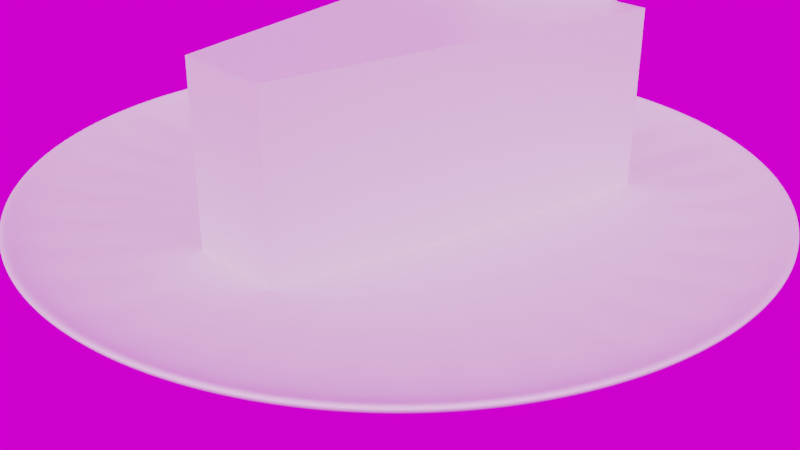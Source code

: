 # Source: thefoodthingy.blend  (saved by Blender 2.90.8; exported with 4.5.12 LTS)
import bpy
from mathutils import Matrix  # noqa: F401  (used for matrix-valued properties, if any)

bpy.ops.wm.read_factory_settings(use_empty=True)
scene = bpy.context.scene
scene.name = 'Scene'

# ---- collections
col_collection = bpy.data.collections.new('Collection'); scene.collection.children.link(col_collection)

# ---- images (referenced by path relative to the original .blend; pixels are not part of the script)
import os
ASSET_DIR = os.environ.get("B2B_ASSET_DIR", "")  # directory of the original .blend (textures are referenced by path, not embedded)
HERE = os.path.dirname(os.path.abspath(__file__))  # packed textures are extracted next to this script under _unpacked/

def load_image(name, relpath, width, height, colorspace="sRGB"):
    """Load a texture the original file referenced (path relative to the .blend, or extracted next to this script)."""
    p = next((c for c in (os.path.join(HERE, relpath), os.path.join(ASSET_DIR, relpath)) if relpath and os.path.exists(c)), "")
    if p:
        img = bpy.data.images.load(p, check_existing=True)
        img.name = name
    else:  # same state as the original file: an image datablock whose file is absent (Cycles renders it pink)
        img = bpy.data.images.new(name, width, height)
        img.source = "FILE"
        img.filepath = "//" + (relpath or name)
    img.colorspace_settings.name = colorspace
    return img
img_newport_loft_env_hdr = load_image('Newport_Loft_Env.hdr', 'Newport_Loft_Env.hdr', 1024, 1024, 'Linear Rec.709')

# ---- materials (node trees are filled in below, after node groups)
mat_material = bpy.data.materials.new('Material')
mat_material.alpha_threshold = 0.0
mat_material.line_color = (0.0, 0.0, 0.0, 1.0)

# ---- material node trees
mat_material.use_nodes = True; mat_material.node_tree.nodes.clear()
_N = mat_material.node_tree.nodes; _L = mat_material.node_tree.links
n0 = _N.new('ShaderNodeOutputMaterial'); n0.name = 'Material Output'; n0.location = (300, 300)
n1 = _N.new('ShaderNodeBsdfPrincipled'); n1.name = 'Principled BSDF'; n1.location = (10, 300)
n1.distribution = 'GGX'
n1.subsurface_method = 'BURLEY'
n1.inputs[2].default_value = 0.4
n1.inputs[3].default_value = 1.45
n1.inputs[27].default_value = (0.0, 0.0, 0.0, 1.0)
n1.inputs[28].default_value = 1.0
_L.new(n1.outputs[0], n0.inputs[0])
n0.is_active_output = True

# ---- world
world_world = bpy.data.worlds.new('World'); scene.world = world_world
world_world.use_nodes = True; world_world.node_tree.nodes.clear()
_N = world_world.node_tree.nodes; _L = world_world.node_tree.links
n0 = _N.new('ShaderNodeOutputWorld'); n0.name = 'World Output'; n0.location = (300, 300)
n1 = _N.new('ShaderNodeBackground'); n1.name = 'Background'; n1.location = (10, 300)
n2 = _N.new('ShaderNodeTexEnvironment'); n2.name = 'Environment Texture'; n2.location = (-280, 280)
n2.image = img_newport_loft_env_hdr
_L.new(n1.outputs[0], n0.inputs[0])
_L.new(n2.outputs[0], n1.inputs[0])
n0.is_active_output = True
world_world.color = (0.05088, 0.05088, 0.05088)
world_world.use_sun_shadow = False
world_world.sun_shadow_jitter_overblur = 0.0

# ---- cameras
cam_camera = bpy.data.cameras.new('Camera')
cam_camera.clip_end = 100.0
cam_camera.ortho_scale = 7.314

# ---- meshes
me_cube = bpy.data.meshes.new('Cube')
me_cube.from_pydata([(1.0, 1.0, 1.0), (1.0, 1.0, -1.0), (0.3839, -1.0, 0.9916), (0.3839, -1.0, -0.9629), (-1.0, 1.0, 1.0), (-1.0, 1.0, -1.0), (-0.3839, -1.0, 0.9916), (-0.3839, -1.0, -0.9629)], [], [(0, 4, 6, 2), (3, 2, 6, 7), (7, 6, 4, 5), (5, 1, 3, 7), (1, 0, 2, 3), (5, 4, 0, 1)])
_uv = me_cube.uv_layers.new(name='UVMap')
_uv.uv.foreach_set('vector', [0.625, 0.5, 0.875, 0.5, 0.875, 0.75, 0.625, 0.75, 0.375, 0.75, 0.625, 0.75, 0.625, 1.0, 0.375, 1.0, 0.375, 0.0, 0.625, 0.0, 0.625, 0.25, 0.375, 0.25, 0.125, 0.5, 0.375, 0.5, 0.375, 0.75, 0.125, 0.75, 0.375, 0.5, 0.625, 0.5, 0.625, 0.75, 0.375, 0.75, 0.375, 0.25, 0.625, 0.25, 0.625, 0.5, 0.375, 0.5])
me_cube.materials.append(mat_material)
me_cube.use_remesh_preserve_volume = False
me_cube.use_remesh_preserve_attributes = False
me_cube.use_mirror_vertex_groups = False
me_cube.update()
me_cylinder = bpy.data.meshes.new('Cylinder')
me_cylinder.from_pydata([(-1.384e-07, 0.6374, -1.0), (-4.875e-08, 0.8723, 1.0), (0.1244, 0.6252, -1.0), (0.1702, 0.8556, 1.0), (0.2439, 0.5889, -1.0), (0.3338, 0.8059, 1.0), (0.3541, 0.53, -1.0), (0.4846, 0.7253, 1.0), (0.4507, 0.4507, -1.0), (0.6168, 0.6168, 1.0), (0.53, 0.3541, -1.0), (0.7253, 0.4846, 1.0), (0.5889, 0.2439, -1.0), (0.8059, 0.3338, 1.0), (0.6252, 0.1244, -1.0), (0.8556, 0.1702, 1.0), (0.6374, 1.985e-08, -1.0), (0.8723, 5.59e-08, 1.0), (0.6252, -0.1244, -1.0), (0.8556, -0.1702, 1.0), (0.5889, -0.2439, -1.0), (0.8059, -0.3338, 1.0), (0.53, -0.3541, -1.0), (0.7253, -0.4846, 1.0), (0.4507, -0.4507, -1.0), (0.6168, -0.6168, 1.0), (0.3541, -0.53, -1.0), (0.4846, -0.7253, 1.0), (0.2439, -0.5889, -1.0), (0.3338, -0.8059, 1.0), (0.1244, -0.6252, -1.0), (0.1702, -0.8556, 1.0), (-2.145e-07, -0.6374, -1.0), (-2.867e-07, -0.8723, 1.0), (-0.1244, -0.6252, -1.0), (-0.1702, -0.8556, 1.0), (-0.2439, -0.5889, -1.0), (-0.3338, -0.8059, 1.0), (-0.3541, -0.53, -1.0), (-0.4846, -0.7253, 1.0), (-0.4507, -0.4507, -1.0), (-0.6168, -0.6168, 1.0), (-0.53, -0.3541, -1.0), (-0.7253, -0.4846, 1.0), (-0.5889, -0.2439, -1.0), (-0.8059, -0.3338, 1.0), (-0.6252, -0.1244, -1.0), (-0.8556, -0.1702, 1.0), (-0.6374, 6.344e-07, -1.0), (-0.8723, 8.49e-07, 1.0), (-0.6252, 0.1244, -1.0), (-0.8556, 0.1702, 1.0), (-0.5889, 0.2439, -1.0), (-0.8059, 0.3338, 1.0), (-0.53, 0.3541, -1.0), (-0.7253, 0.4846, 1.0), (-0.4507, 0.4507, -1.0), (-0.6168, 0.6168, 1.0), (-0.3541, 0.53, -1.0), (-0.4846, 0.7253, 1.0), (-0.2439, 0.5889, -1.0), (-0.3338, 0.8059, 1.0), (-0.1244, 0.6252, -1.0), (-0.1702, 0.8556, 1.0), (0.1951, 0.9808, 4.012), (0.0, 1.0, 4.012), (0.3827, 0.9239, 4.012), (0.5556, 0.8315, 4.012), (0.7071, 0.7071, 4.012), (0.8315, 0.5556, 4.012), (0.9239, 0.3827, 4.012), (0.9808, 0.1951, 4.012), (1.0, 7.55e-08, 4.012), (0.9808, -0.1951, 4.012), (0.9239, -0.3827, 4.012), (0.8315, -0.5556, 4.012), (0.7071, -0.7071, 4.012), (0.5556, -0.8315, 4.012), (0.3827, -0.9239, 4.012), (0.1951, -0.9808, 4.012), (-3.258e-07, -1.0, 4.012), (-0.1951, -0.9808, 4.012), (-0.3827, -0.9239, 4.012), (-0.5556, -0.8315, 4.012), (-0.7071, -0.7071, 4.012), (-0.8315, -0.5556, 4.012), (-0.9239, -0.3827, 4.012), (-0.9808, -0.1951, 4.012), (-1.0, 9.656e-07, 4.012), (-0.9808, 0.1951, 4.012), (-0.9239, 0.3827, 4.012), (-0.8315, 0.5556, 4.012), (-0.7071, 0.7071, 4.012), (-0.5556, 0.8315, 4.012), (-0.3827, 0.9239, 4.012), (-0.1951, 0.9808, 4.012), (0.0, 1.0, 2.012), (0.1951, 0.9808, 2.012), (0.3827, 0.9239, 2.012), (0.5556, 0.8315, 2.012), (0.7071, 0.7071, 2.012), (0.8315, 0.5556, 2.012), (0.9239, 0.3827, 2.012), (0.9808, 0.1951, 2.012), (1.0, 7.55e-08, 2.012), (0.9808, -0.1951, 2.012), (0.9239, -0.3827, 2.012), (0.8315, -0.5556, 2.012), (0.7071, -0.7071, 2.012), (0.5556, -0.8315, 2.012), (0.3827, -0.9239, 2.012), (0.1951, -0.9808, 2.012), (-3.258e-07, -1.0, 2.012), (-0.1951, -0.9808, 2.012), (-0.3827, -0.9239, 2.012), (-0.5556, -0.8315, 2.012), (-0.7071, -0.7071, 2.012), (-0.8315, -0.5556, 2.012), (-0.9239, -0.3827, 2.012), (-0.9808, -0.1951, 2.012), (-1.0, 9.656e-07, 2.012), (-0.9808, 0.1951, 2.012), (-0.9239, 0.3827, 2.012), (-0.8315, 0.5556, 2.012), (-0.7071, 0.7071, 2.012), (-0.5556, 0.8315, 2.012), (-0.3827, 0.9239, 2.012), (-0.1951, 0.9808, 2.012), (-1.386e-07, 0.6374, -2.188), (0.1244, 0.6252, -2.188), (0.2439, 0.5889, -2.188), (0.3541, 0.53, -2.188), (0.4507, 0.4507, -2.188), (0.53, 0.3541, -2.188), (0.5889, 0.2439, -2.188), (0.6252, 0.1244, -2.188), (0.6374, 1.985e-08, -2.188), (0.6252, -0.1244, -2.188), (0.5889, -0.2439, -2.188), (0.53, -0.3541, -2.188), (0.4507, -0.4507, -2.188), (0.3541, -0.53, -2.188), (0.2439, -0.5889, -2.188), (0.1244, -0.6252, -2.188), (-2.147e-07, -0.6374, -2.188), (-0.1244, -0.6252, -2.188), (-0.2439, -0.5889, -2.188), (-0.3541, -0.53, -2.188), (-0.4507, -0.4507, -2.188), (-0.53, -0.3541, -2.188), (-0.5889, -0.2439, -2.188), (-0.6252, -0.1244, -2.188), (-0.6374, 6.344e-07, -2.188), (-0.6252, 0.1244, -2.188), (-0.5889, 0.2439, -2.188), (-0.53, 0.3541, -2.188), (-0.4507, 0.4507, -2.188), (-0.3541, 0.53, -2.188), (-0.2439, 0.5889, -2.188), (-0.1244, 0.6252, -2.188)], [], [(96, 65, 64, 97), (97, 64, 66, 98), (98, 66, 67, 99), (99, 67, 68, 100), (100, 68, 69, 101), (101, 69, 70, 102), (102, 70, 71, 103), (103, 71, 72, 104), (104, 72, 73, 105), (105, 73, 74, 106), (106, 74, 75, 107), (107, 75, 76, 108), (108, 76, 77, 109), (109, 77, 78, 110), (110, 78, 79, 111), (111, 79, 80, 112), (112, 80, 81, 113), (113, 81, 82, 114), (114, 82, 83, 115), (115, 83, 84, 116), (116, 84, 85, 117), (117, 85, 86, 118), (118, 86, 87, 119), (119, 87, 88, 120), (120, 88, 89, 121), (121, 89, 90, 122), (122, 90, 91, 123), (123, 91, 92, 124), (124, 92, 93, 125), (125, 93, 94, 126), (3, 1, 63, 61, 59, 57, 55, 53, 51, 49, 47, 45, 43, 41, 39, 37, 35, 33, 31, 29, 27, 25, 23, 21, 19, 17, 15, 13, 11, 9, 7, 5), (126, 94, 95, 127), (127, 95, 65, 96), (44, 46, 151, 150), (1, 3, 64, 65), (3, 5, 66, 64), (5, 7, 67, 66), (7, 9, 68, 67), (9, 11, 69, 68), (11, 13, 70, 69), (13, 15, 71, 70), (15, 17, 72, 71), (17, 19, 73, 72), (19, 21, 74, 73), (21, 23, 75, 74), (23, 25, 76, 75), (25, 27, 77, 76), (27, 29, 78, 77), (29, 31, 79, 78), (31, 33, 80, 79), (33, 35, 81, 80), (35, 37, 82, 81), (37, 39, 83, 82), (39, 41, 84, 83), (41, 43, 85, 84), (43, 45, 86, 85), (45, 47, 87, 86), (47, 49, 88, 87), (49, 51, 89, 88), (51, 53, 90, 89), (53, 55, 91, 90), (55, 57, 92, 91), (57, 59, 93, 92), (59, 61, 94, 93), (61, 63, 95, 94), (63, 1, 65, 95), (2, 0, 96, 97), (4, 2, 97, 98), (6, 4, 98, 99), (8, 6, 99, 100), (10, 8, 100, 101), (12, 10, 101, 102), (14, 12, 102, 103), (16, 14, 103, 104), (18, 16, 104, 105), (20, 18, 105, 106), (22, 20, 106, 107), (24, 22, 107, 108), (26, 24, 108, 109), (28, 26, 109, 110), (30, 28, 110, 111), (32, 30, 111, 112), (34, 32, 112, 113), (36, 34, 113, 114), (38, 36, 114, 115), (40, 38, 115, 116), (42, 40, 116, 117), (44, 42, 117, 118), (46, 44, 118, 119), (48, 46, 119, 120), (50, 48, 120, 121), (52, 50, 121, 122), (54, 52, 122, 123), (56, 54, 123, 124), (58, 56, 124, 125), (60, 58, 125, 126), (62, 60, 126, 127), (0, 62, 127, 96), (128, 129, 130, 131, 132, 133, 134, 135, 136, 137, 138, 139, 140, 141, 142, 143, 144, 145, 146, 147, 148, 149, 150, 151, 152, 153, 154, 155, 156, 157, 158, 159), (18, 20, 138, 137), (46, 48, 152, 151), (20, 22, 139, 138), (48, 50, 153, 152), (22, 24, 140, 139), (50, 52, 154, 153), (24, 26, 141, 140), (52, 54, 155, 154), (26, 28, 142, 141), (0, 2, 129, 128), (54, 56, 156, 155), (28, 30, 143, 142), (2, 4, 130, 129), (56, 58, 157, 156), (30, 32, 144, 143), (4, 6, 131, 130), (58, 60, 158, 157), (32, 34, 145, 144), (6, 8, 132, 131), (60, 62, 159, 158), (34, 36, 146, 145), (8, 10, 133, 132), (62, 0, 128, 159), (36, 38, 147, 146), (10, 12, 134, 133), (38, 40, 148, 147), (12, 14, 135, 134), (40, 42, 149, 148), (14, 16, 136, 135), (42, 44, 150, 149), (16, 18, 137, 136)])
_uv = me_cylinder.uv_layers.new(name='UVMap')
_uv.uv.foreach_set('vector', [1.0, 0.5, 1.0, 1.0, 0.9688, 1.0, 0.9688, 0.5, 0.9688, 0.5, 0.9688, 1.0, 0.9375, 1.0, 0.9375, 0.5, 0.9375, 0.5, 0.9375, 1.0, 0.9062, 1.0, 0.9062, 0.5, 0.9062, 0.5, 0.9062, 1.0, 0.875, 1.0, 0.875, 0.5, 0.875, 0.5, 0.875, 1.0, 0.8438, 1.0, 0.8438, 0.5, 0.8438, 0.5, 0.8438, 1.0, 0.8125, 1.0, 0.8125, 0.5, 0.8125, 0.5, 0.8125, 1.0, 0.7812, 1.0, 0.7812, 0.5, 0.7812, 0.5, 0.7812, 1.0, 0.75, 1.0, 0.75, 0.5, 0.75, 0.5, 0.75, 1.0, 0.7188, 1.0, 0.7188, 0.5, 0.7188, 0.5, 0.7188, 1.0, 0.6875, 1.0, 0.6875, 0.5, 0.6875, 0.5, 0.6875, 1.0, 0.6562, 1.0, 0.6562, 0.5, 0.6562, 0.5, 0.6562, 1.0, 0.625, 1.0, 0.625, 0.5, 0.625, 0.5, 0.625, 1.0, 0.5938, 1.0, 0.5938, 0.5, 0.5938, 0.5, 0.5938, 1.0, 0.5625, 1.0, 0.5625, 0.5, 0.5625, 0.5, 0.5625, 1.0, 0.5312, 1.0, 0.5312, 0.5, 0.5312, 0.5, 0.5312, 1.0, 0.5, 1.0, 0.5, 0.5, 0.5, 0.5, 0.5, 1.0, 0.4688, 1.0, 0.4688, 0.5, 0.4688, 0.5, 0.4688, 1.0, 0.4375, 1.0, 0.4375, 0.5, 0.4375, 0.5, 0.4375, 1.0, 0.4062, 1.0, 0.4062, 0.5, 0.4062, 0.5, 0.4062, 1.0, 0.375, 1.0, 0.375, 0.5, 0.375, 0.5, 0.375, 1.0, 0.3438, 1.0, 0.3438, 0.5, 0.3438, 0.5, 0.3438, 1.0, 0.3125, 1.0, 0.3125, 0.5, 0.3125, 0.5, 0.3125, 1.0, 0.2812, 1.0, 0.2812, 0.5, 0.2812, 0.5, 0.2812, 1.0, 0.25, 1.0, 0.25, 0.5, 0.25, 0.5, 0.25, 1.0, 0.2188, 1.0, 0.2188, 0.5, 0.2188, 0.5, 0.2188, 1.0, 0.1875, 1.0, 0.1875, 0.5, 0.1875, 0.5, 0.1875, 1.0, 0.1562, 1.0, 0.1562, 0.5, 0.1562, 0.5, 0.1562, 1.0, 0.125, 1.0, 0.125, 0.5, 0.125, 0.5, 0.125, 1.0, 0.09375, 1.0, 0.09375, 0.5, 0.09375, 0.5, 0.09375, 1.0, 0.0625, 1.0, 0.0625, 0.5, 0.2908, 0.4553, 0.25, 0.4594, 0.2092, 0.4553, 0.1699, 0.4434, 0.1337, 0.4241, 0.102, 0.398, 0.07593, 0.3663, 0.05658, 0.3301, 0.04467, 0.2908, 0.04064, 0.25, 0.04467, 0.2092, 0.05658, 0.1699, 0.07593, 0.1337, 0.102, 0.102, 0.1337, 0.07593, 0.1699, 0.05658, 0.2092, 0.04467, 0.25, 0.04064, 0.2908, 0.04467, 0.3301, 0.05658, 0.3663, 0.07593, 0.398, 0.102, 0.4241, 0.1337, 0.4434, 0.1699, 0.4553, 0.2092, 0.4594, 0.25, 0.4553, 0.2908, 0.4434, 0.3301, 0.4241, 0.3663, 0.398, 0.398, 0.3663, 0.4241, 0.3301, 0.4434, 0.0625, 0.5, 0.0625, 1.0, 0.03125, 1.0, 0.03125, 0.5, 0.03125, 0.5, 0.03125, 1.0, 0.0, 1.0, 0.0, 0.5, 0.6087, 0.1915, 0.6, 0.2202, 0.6, 0.2202, 0.6087, 0.1915, 0.25, 0.4594, 0.2908, 0.4553, 0.2968, 0.4854, 0.25, 0.49, 0.2908, 0.4553, 0.3301, 0.4434, 0.3418, 0.4717, 0.2968, 0.4854, 0.3301, 0.4434, 0.3663, 0.4241, 0.3833, 0.4496, 0.3418, 0.4717, 0.3663, 0.4241, 0.398, 0.398, 0.4197, 0.4197, 0.3833, 0.4496, 0.398, 0.398, 0.4241, 0.3663, 0.4496, 0.3833, 0.4197, 0.4197, 0.4241, 0.3663, 0.4434, 0.3301, 0.4717, 0.3418, 0.4496, 0.3833, 0.4434, 0.3301, 0.4553, 0.2908, 0.4854, 0.2968, 0.4717, 0.3418, 0.4553, 0.2908, 0.4594, 0.25, 0.49, 0.25, 0.4854, 0.2968, 0.4594, 0.25, 0.4553, 0.2092, 0.4854, 0.2032, 0.49, 0.25, 0.4553, 0.2092, 0.4434, 0.1699, 0.4717, 0.1582, 0.4854, 0.2032, 0.4434, 0.1699, 0.4241, 0.1337, 0.4496, 0.1167, 0.4717, 0.1582, 0.4241, 0.1337, 0.398, 0.102, 0.4197, 0.08029, 0.4496, 0.1167, 0.398, 0.102, 0.3663, 0.07593, 0.3833, 0.05045, 0.4197, 0.08029, 0.3663, 0.07593, 0.3301, 0.05658, 0.3418, 0.02827, 0.3833, 0.05045, 0.3301, 0.05658, 0.2908, 0.04467, 0.2968, 0.01461, 0.3418, 0.02827, 0.2908, 0.04467, 0.25, 0.04064, 0.25, 0.01, 0.2968, 0.01461, 0.25, 0.04064, 0.2092, 0.04467, 0.2032, 0.01461, 0.25, 0.01, 0.2092, 0.04467, 0.1699, 0.05658, 0.1582, 0.02827, 0.2032, 0.01461, 0.1699, 0.05658, 0.1337, 0.07593, 0.1167, 0.05045, 0.1582, 0.02827, 0.1337, 0.07593, 0.102, 0.102, 0.08029, 0.08029, 0.1167, 0.05045, 0.102, 0.102, 0.07593, 0.1337, 0.05045, 0.1167, 0.08029, 0.08029, 0.07593, 0.1337, 0.05658, 0.1699, 0.02827, 0.1582, 0.05045, 0.1167, 0.05658, 0.1699, 0.04467, 0.2092, 0.01461, 0.2032, 0.02827, 0.1582, 0.04467, 0.2092, 0.04064, 0.25, 0.01, 0.25, 0.01461, 0.2032, 0.04064, 0.25, 0.04467, 0.2908, 0.01461, 0.2968, 0.01, 0.25, 0.04467, 0.2908, 0.05658, 0.3301, 0.02827, 0.3418, 0.01461, 0.2968, 0.05658, 0.3301, 0.07593, 0.3663, 0.05045, 0.3833, 0.02827, 0.3418, 0.07593, 0.3663, 0.102, 0.398, 0.08029, 0.4197, 0.05045, 0.3833, 0.102, 0.398, 0.1337, 0.4241, 0.1167, 0.4496, 0.08029, 0.4197, 0.1337, 0.4241, 0.1699, 0.4434, 0.1582, 0.4717, 0.1167, 0.4496, 0.1699, 0.4434, 0.2092, 0.4553, 0.2032, 0.4854, 0.1582, 0.4717, 0.2092, 0.4553, 0.25, 0.4594, 0.25, 0.49, 0.2032, 0.4854, 0.7798, 0.4, 0.75, 0.403, 0.75, 0.49, 0.7968, 0.4854, 0.8085, 0.3913, 0.7798, 0.4, 0.7968, 0.4854, 0.8418, 0.4717, 0.835, 0.3772, 0.8085, 0.3913, 0.8418, 0.4717, 0.8833, 0.4496, 0.8582, 0.3582, 0.835, 0.3772, 0.8833, 0.4496, 0.9197, 0.4197, 0.8772, 0.335, 0.8582, 0.3582, 0.9197, 0.4197, 0.9496, 0.3833, 0.8913, 0.3085, 0.8772, 0.335, 0.9496, 0.3833, 0.9717, 0.3418, 0.9, 0.2798, 0.8913, 0.3085, 0.9717, 0.3418, 0.9854, 0.2968, 0.903, 0.25, 0.9, 0.2798, 0.9854, 0.2968, 0.99, 0.25, 0.9, 0.2202, 0.903, 0.25, 0.99, 0.25, 0.9854, 0.2032, 0.8913, 0.1915, 0.9, 0.2202, 0.9854, 0.2032, 0.9717, 0.1582, 0.8772, 0.165, 0.8913, 0.1915, 0.9717, 0.1582, 0.9496, 0.1167, 0.8582, 0.1418, 0.8772, 0.165, 0.9496, 0.1167, 0.9197, 0.08029, 0.835, 0.1228, 0.8582, 0.1418, 0.9197, 0.08029, 0.8833, 0.05045, 0.8085, 0.1087, 0.835, 0.1228, 0.8833, 0.05045, 0.8418, 0.02827, 0.7798, 0.09996, 0.8085, 0.1087, 0.8418, 0.02827, 0.7968, 0.01461, 0.75, 0.09702, 0.7798, 0.09996, 0.7968, 0.01461, 0.75, 0.01, 0.7202, 0.09996, 0.75, 0.09702, 0.75, 0.01, 0.7032, 0.01461, 0.6915, 0.1087, 0.7202, 0.09996, 0.7032, 0.01461, 0.6582, 0.02827, 0.665, 0.1228, 0.6915, 0.1087, 0.6582, 0.02827, 0.6167, 0.05045, 0.6418, 0.1418, 0.665, 0.1228, 0.6167, 0.05045, 0.5803, 0.08029, 0.6228, 0.165, 0.6418, 0.1418, 0.5803, 0.08029, 0.5504, 0.1167, 0.6087, 0.1915, 0.6228, 0.165, 0.5504, 0.1167, 0.5283, 0.1582, 0.6, 0.2202, 0.6087, 0.1915, 0.5283, 0.1582, 0.5146, 0.2032, 0.597, 0.25, 0.6, 0.2202, 0.5146, 0.2032, 0.51, 0.25, 0.6, 0.2798, 0.597, 0.25, 0.51, 0.25, 0.5146, 0.2968, 0.6087, 0.3085, 0.6, 0.2798, 0.5146, 0.2968, 0.5283, 0.3418, 0.6228, 0.335, 0.6087, 0.3085, 0.5283, 0.3418, 0.5504, 0.3833, 0.6418, 0.3582, 0.6228, 0.335, 0.5504, 0.3833, 0.5803, 0.4197, 0.665, 0.3772, 0.6418, 0.3582, 0.5803, 0.4197, 0.6167, 0.4496, 0.6915, 0.3913, 0.665, 0.3772, 0.6167, 0.4496, 0.6582, 0.4717, 0.7202, 0.4, 0.6915, 0.3913, 0.6582, 0.4717, 0.7032, 0.4854, 0.75, 0.403, 0.7202, 0.4, 0.7032, 0.4854, 0.75, 0.49, 0.75, 0.403, 0.7798, 0.4, 0.8085, 0.3913, 0.835, 0.3772, 0.8582, 0.3582, 0.8772, 0.335, 0.8913, 0.3085, 0.9, 0.2798, 0.903, 0.25, 0.9, 0.2202, 0.8913, 0.1915, 0.8772, 0.165, 0.8582, 0.1418, 0.835, 0.1228, 0.8085, 0.1087, 0.7798, 0.09996, 0.75, 0.09702, 0.7202, 0.09996, 0.6915, 0.1087, 0.665, 0.1228, 0.6418, 0.1418, 0.6228, 0.165, 0.6087, 0.1915, 0.6, 0.2202, 0.597, 0.25, 0.6, 0.2798, 0.6087, 0.3085, 0.6228, 0.335, 0.6418, 0.3582, 0.665, 0.3772, 0.6915, 0.3913, 0.7202, 0.4, 0.9, 0.2202, 0.8913, 0.1915, 0.8913, 0.1915, 0.9, 0.2202, 0.6, 0.2202, 0.597, 0.25, 0.597, 0.25, 0.6, 0.2202, 0.8913, 0.1915, 0.8772, 0.165, 0.8772, 0.165, 0.8913, 0.1915, 0.597, 0.25, 0.6, 0.2798, 0.6, 0.2798, 0.597, 0.25, 0.8772, 0.165, 0.8582, 0.1418, 0.8582, 0.1418, 0.8772, 0.165, 0.6, 0.2798, 0.6087, 0.3085, 0.6087, 0.3085, 0.6, 0.2798, 0.8582, 0.1418, 0.835, 0.1228, 0.835, 0.1228, 0.8582, 0.1418, 0.6087, 0.3085, 0.6228, 0.335, 0.6228, 0.335, 0.6087, 0.3085, 0.835, 0.1228, 0.8085, 0.1087, 0.8085, 0.1087, 0.835, 0.1228, 0.75, 0.403, 0.7798, 0.4, 0.7798, 0.4, 0.75, 0.403, 0.6228, 0.335, 0.6418, 0.3582, 0.6418, 0.3582, 0.6228, 0.335, 0.8085, 0.1087, 0.7798, 0.09996, 0.7798, 0.09996, 0.8085, 0.1087, 0.7798, 0.4, 0.8085, 0.3913, 0.8085, 0.3913, 0.7798, 0.4, 0.6418, 0.3582, 0.665, 0.3772, 0.665, 0.3772, 0.6418, 0.3582, 0.7798, 0.09996, 0.75, 0.09702, 0.75, 0.09702, 0.7798, 0.09996, 0.8085, 0.3913, 0.835, 0.3772, 0.835, 0.3772, 0.8085, 0.3913, 0.665, 0.3772, 0.6915, 0.3913, 0.6915, 0.3913, 0.665, 0.3772, 0.75, 0.09702, 0.7202, 0.09996, 0.7202, 0.09996, 0.75, 0.09702, 0.835, 0.3772, 0.8582, 0.3582, 0.8582, 0.3582, 0.835, 0.3772, 0.6915, 0.3913, 0.7202, 0.4, 0.7202, 0.4, 0.6915, 0.3913, 0.7202, 0.09996, 0.6915, 0.1087, 0.6915, 0.1087, 0.7202, 0.09996, 0.8582, 0.3582, 0.8772, 0.335, 0.8772, 0.335, 0.8582, 0.3582, 0.7202, 0.4, 0.75, 0.403, 0.75, 0.403, 0.7202, 0.4, 0.6915, 0.1087, 0.665, 0.1228, 0.665, 0.1228, 0.6915, 0.1087, 0.8772, 0.335, 0.8913, 0.3085, 0.8913, 0.3085, 0.8772, 0.335, 0.665, 0.1228, 0.6418, 0.1418, 0.6418, 0.1418, 0.665, 0.1228, 0.8913, 0.3085, 0.9, 0.2798, 0.9, 0.2798, 0.8913, 0.3085, 0.6418, 0.1418, 0.6228, 0.165, 0.6228, 0.165, 0.6418, 0.1418, 0.9, 0.2798, 0.903, 0.25, 0.903, 0.25, 0.9, 0.2798, 0.6228, 0.165, 0.6087, 0.1915, 0.6087, 0.1915, 0.6228, 0.165, 0.903, 0.25, 0.9, 0.2202, 0.9, 0.2202, 0.903, 0.25])
me_cylinder.use_remesh_fix_poles = True
me_cylinder.use_remesh_preserve_attributes = False
me_cylinder.use_mirror_vertex_groups = False
me_cylinder.update()
me_cube_001 = bpy.data.meshes.new('Cube.001')
me_cube_001.from_pydata([(-1.0, -1.0, -1.0), (-1.0, -1.0, 1.0), (-1.0, 1.0, -1.0), (-1.0, 1.0, 1.0), (1.0, -1.0, -1.0), (1.0, -1.0, 1.0), (1.0, 1.0, -1.0), (1.0, 1.0, 1.0), (-1.0, -1.0, -0.9149), (-1.0, -1.0, -0.8723), (-1.0, -1.0, -0.8298), (-1.0, -1.0, -0.7872), (-1.0, -1.0, -0.7447), (-1.0, -1.0, -0.7021), (-1.0, -1.0, -0.6596), (-1.0, -1.0, -0.617), (-1.0, -1.0, -0.5745), (-1.0, -1.0, -0.5319), (-1.0, -1.0, -0.4894), (-1.0, -1.0, -0.4468), (-1.0, -1.0, -0.4043), (-1.0, -1.0, -0.3617), (-1.0, -1.0, -0.3191), (-1.0, -1.0, -0.2766), (-1.0, -1.0, -0.234), (-1.0, -1.0, -0.1915), (-1.0, -1.0, -0.1489), (-1.0, -1.0, -0.1064), (-1.0, -1.0, -0.06383), (-1.0, -1.0, -0.02128), (-1.0, -1.0, 0.02128), (-1.0, -1.0, 0.06383), (-1.0, -1.0, 0.1064), (-1.0, -1.0, 0.1489), (-1.0, -1.0, 0.1915), (-1.0, -1.0, 0.234), (-1.0, -1.0, 0.2766), (-1.0, -1.0, 0.3191), (-1.0, -1.0, 0.3617), (-1.0, -1.0, 0.4043), (-1.0, -1.0, 0.4468), (-1.0, -1.0, 0.4894), (-1.0, -1.0, 0.5319), (-1.0, -1.0, 0.5745), (-1.0, -1.0, 0.617), (-1.0, -1.0, 0.6596), (-1.0, -1.0, 0.7021), (-1.0, -1.0, 0.7447), (-1.0, -1.0, 0.7872), (-1.0, -1.0, 0.8298), (-1.0, -1.0, 0.8723), (-1.0, -1.0, 0.9149), (-1.0, 1.452, 0.9641), (-1.0, -1.452, 0.9641), (-1.0, -1.452, 0.9934), (-1.0, 1.452, 0.9934), (-1.0, 1.0, 0.9149), (-1.0, 1.0, 0.8723), (-1.0, 1.0, 0.8298), (-1.0, 1.0, 0.7872), (-1.0, 1.0, 0.7447), (-1.0, 1.0, 0.7021), (-1.0, 1.0, 0.6596), (-1.0, 1.0, 0.617), (-1.0, 1.0, 0.5745), (-1.0, 1.0, 0.5319), (-1.0, 1.0, 0.4894), (-1.0, 1.0, 0.4468), (-1.0, 1.0, 0.4043), (-1.0, 1.0, 0.3617), (-1.0, 1.0, 0.3191), (-1.0, 1.0, 0.2766), (-1.0, 1.0, 0.234), (-1.0, 1.0, 0.1915), (-1.0, 1.0, 0.1489), (-1.0, 1.0, 0.1064), (-1.0, 1.0, 0.06383), (-1.0, 1.0, 0.02128), (-1.0, 1.0, -0.02128), (-1.0, 1.0, -0.06383), (-1.0, 1.0, -0.1064), (-1.0, 1.0, -0.1489), (-1.0, 1.0, -0.1915), (-1.0, 1.0, -0.234), (-1.0, 1.0, -0.2766), (-1.0, 1.0, -0.3191), (-1.0, 1.0, -0.3617), (-1.0, 1.0, -0.4043), (-1.0, 1.0, -0.4468), (-1.0, 1.0, -0.4894), (-1.0, 1.0, -0.5319), (-1.0, 1.0, -0.5745), (-1.0, 1.0, -0.617), (-1.0, 1.0, -0.6596), (-1.0, 1.0, -0.7021), (-1.0, 1.0, -0.7447), (-1.0, 1.0, -0.7872), (-1.0, 1.0, -0.8298), (-1.0, 1.0, -0.8723), (-1.0, 1.0, -0.9149), (1.0, -1.452, 0.9934), (1.0, 1.452, 0.9934), (1.0, 1.0, 0.9149), (1.0, 1.0, 0.8723), (1.0, 1.0, 0.8298), (1.0, 1.0, 0.7872), (1.0, 1.0, 0.7447), (1.0, 1.0, 0.7021), (1.0, 1.0, 0.6596), (1.0, 1.0, 0.617), (1.0, 1.0, 0.5745), (1.0, 1.0, 0.5319), (1.0, 1.0, 0.4894), (1.0, 1.0, 0.4468), (1.0, 1.0, 0.4043), (1.0, 1.0, 0.3617), (1.0, 1.0, 0.3191), (1.0, 1.0, 0.2766), (1.0, 1.0, 0.234), (1.0, 1.0, 0.1915), (1.0, 1.0, 0.1489), (1.0, 1.0, 0.1064), (1.0, 1.0, 0.06383), (1.0, 1.0, 0.02128), (1.0, 1.0, -0.02128), (1.0, 1.0, -0.06383), (1.0, 1.0, -0.1064), (1.0, 1.0, -0.1489), (1.0, 1.0, -0.1915), (1.0, 1.0, -0.234), (1.0, 1.0, -0.2766), (1.0, 1.0, -0.3191), (1.0, 1.0, -0.3617), (1.0, 1.0, -0.4043), (1.0, 1.0, -0.4468), (1.0, 1.0, -0.4894), (1.0, 1.0, -0.5319), (1.0, 1.0, -0.5745), (1.0, 1.0, -0.617), (1.0, 1.0, -0.6596), (1.0, 1.0, -0.7021), (1.0, 1.0, -0.7447), (1.0, 1.0, -0.7872), (1.0, 1.0, -0.8298), (1.0, 1.0, -0.8723), (1.0, 1.0, -0.9149), (1.0, -1.452, 0.9641), (1.0, 1.452, 0.9641), (1.0, -1.0, 0.9149), (1.0, -1.0, 0.8723), (1.0, -1.0, 0.8298), (1.0, -1.0, 0.7872), (1.0, -1.0, 0.7447), (1.0, -1.0, 0.7021), (1.0, -1.0, 0.6596), (1.0, -1.0, 0.617), (1.0, -1.0, 0.5745), (1.0, -1.0, 0.5319), (1.0, -1.0, 0.4894), (1.0, -1.0, 0.4468), (1.0, -1.0, 0.4043), (1.0, -1.0, 0.3617), (1.0, -1.0, 0.3191), (1.0, -1.0, 0.2766), (1.0, -1.0, 0.234), (1.0, -1.0, 0.1915), (1.0, -1.0, 0.1489), (1.0, -1.0, 0.1064), (1.0, -1.0, 0.06383), (1.0, -1.0, 0.02128), (1.0, -1.0, -0.02128), (1.0, -1.0, -0.06383), (1.0, -1.0, -0.1064), (1.0, -1.0, -0.1489), (1.0, -1.0, -0.1915), (1.0, -1.0, -0.234), (1.0, -1.0, -0.2766), (1.0, -1.0, -0.3191), (1.0, -1.0, -0.3617), (1.0, -1.0, -0.4043), (1.0, -1.0, -0.4468), (1.0, -1.0, -0.4894), (1.0, -1.0, -0.5319), (1.0, -1.0, -0.5745), (1.0, -1.0, -0.617), (1.0, -1.0, -0.6596), (1.0, -1.0, -0.7021), (1.0, -1.0, -0.7447), (1.0, -1.0, -0.7872), (1.0, -1.0, -0.8298), (1.0, -1.0, -0.8723), (1.0, -1.0, -0.9149)], [], [(53, 1, 3, 54), (54, 3, 7, 100), (100, 7, 5, 146), (146, 5, 1, 53), (2, 6, 4, 0), (7, 3, 1, 5), (4, 191, 8, 0), (191, 190, 9, 8), (190, 189, 10, 9), (189, 188, 11, 10), (188, 187, 12, 11), (187, 186, 13, 12), (186, 185, 14, 13), (185, 184, 15, 14), (184, 183, 16, 15), (183, 182, 17, 16), (182, 181, 18, 17), (181, 180, 19, 18), (180, 179, 20, 19), (179, 178, 21, 20), (178, 177, 22, 21), (177, 176, 23, 22), (176, 175, 24, 23), (175, 174, 25, 24), (174, 173, 26, 25), (173, 172, 27, 26), (172, 171, 28, 27), (171, 170, 29, 28), (170, 169, 30, 29), (169, 168, 31, 30), (168, 167, 32, 31), (167, 166, 33, 32), (166, 165, 34, 33), (165, 164, 35, 34), (164, 163, 36, 35), (163, 162, 37, 36), (162, 161, 38, 37), (161, 160, 39, 38), (160, 159, 40, 39), (159, 158, 41, 40), (158, 157, 42, 41), (157, 156, 43, 42), (156, 155, 44, 43), (155, 154, 45, 44), (154, 153, 46, 45), (153, 152, 47, 46), (152, 151, 48, 47), (151, 150, 49, 48), (150, 149, 50, 49), (149, 148, 51, 50), (148, 147, 52, 51), (147, 146, 53, 52), (6, 145, 191, 4), (145, 144, 190, 191), (144, 143, 189, 190), (143, 142, 188, 189), (142, 141, 187, 188), (141, 140, 186, 187), (140, 139, 185, 186), (139, 138, 184, 185), (138, 137, 183, 184), (137, 136, 182, 183), (136, 135, 181, 182), (135, 134, 180, 181), (134, 133, 179, 180), (133, 132, 178, 179), (132, 131, 177, 178), (131, 130, 176, 177), (130, 129, 175, 176), (129, 128, 174, 175), (128, 127, 173, 174), (127, 126, 172, 173), (126, 125, 171, 172), (125, 124, 170, 171), (124, 123, 169, 170), (123, 122, 168, 169), (122, 121, 167, 168), (121, 120, 166, 167), (120, 119, 165, 166), (119, 118, 164, 165), (118, 117, 163, 164), (117, 116, 162, 163), (116, 115, 161, 162), (115, 114, 160, 161), (114, 113, 159, 160), (113, 112, 158, 159), (112, 111, 157, 158), (111, 110, 156, 157), (110, 109, 155, 156), (109, 108, 154, 155), (108, 107, 153, 154), (107, 106, 152, 153), (106, 105, 151, 152), (105, 104, 150, 151), (104, 103, 149, 150), (103, 102, 148, 149), (102, 101, 147, 148), (101, 100, 146, 147), (2, 99, 145, 6), (99, 98, 144, 145), (98, 97, 143, 144), (97, 96, 142, 143), (96, 95, 141, 142), (95, 94, 140, 141), (94, 93, 139, 140), (93, 92, 138, 139), (92, 91, 137, 138), (91, 90, 136, 137), (90, 89, 135, 136), (89, 88, 134, 135), (88, 87, 133, 134), (87, 86, 132, 133), (86, 85, 131, 132), (85, 84, 130, 131), (84, 83, 129, 130), (83, 82, 128, 129), (82, 81, 127, 128), (81, 80, 126, 127), (80, 79, 125, 126), (79, 78, 124, 125), (78, 77, 123, 124), (77, 76, 122, 123), (76, 75, 121, 122), (75, 74, 120, 121), (74, 73, 119, 120), (73, 72, 118, 119), (72, 71, 117, 118), (71, 70, 116, 117), (70, 69, 115, 116), (69, 68, 114, 115), (68, 67, 113, 114), (67, 66, 112, 113), (66, 65, 111, 112), (65, 64, 110, 111), (64, 63, 109, 110), (63, 62, 108, 109), (62, 61, 107, 108), (61, 60, 106, 107), (60, 59, 105, 106), (59, 58, 104, 105), (58, 57, 103, 104), (57, 56, 102, 103), (56, 55, 101, 102), (55, 54, 100, 101), (0, 8, 99, 2), (8, 9, 98, 99), (9, 10, 97, 98), (10, 11, 96, 97), (11, 12, 95, 96), (12, 13, 94, 95), (13, 14, 93, 94), (14, 15, 92, 93), (15, 16, 91, 92), (16, 17, 90, 91), (17, 18, 89, 90), (18, 19, 88, 89), (19, 20, 87, 88), (20, 21, 86, 87), (21, 22, 85, 86), (22, 23, 84, 85), (23, 24, 83, 84), (24, 25, 82, 83), (25, 26, 81, 82), (26, 27, 80, 81), (27, 28, 79, 80), (28, 29, 78, 79), (29, 30, 77, 78), (30, 31, 76, 77), (31, 32, 75, 76), (32, 33, 74, 75), (33, 34, 73, 74), (34, 35, 72, 73), (35, 36, 71, 72), (36, 37, 70, 71), (37, 38, 69, 70), (38, 39, 68, 69), (39, 40, 67, 68), (40, 41, 66, 67), (41, 42, 65, 66), (42, 43, 64, 65), (43, 44, 63, 64), (44, 45, 62, 63), (45, 46, 61, 62), (46, 47, 60, 61), (47, 48, 59, 60), (48, 49, 58, 59), (49, 50, 57, 58), (50, 51, 56, 57), (51, 52, 55, 56), (52, 53, 54, 55)])
_uv = me_cube_001.uv_layers.new(name='UVMap')
_uv.uv.foreach_set('vector', [0.625, 0.0, 0.625, 0.0, 0.625, 0.25, 0.625, 0.25, 0.625, 0.25, 0.625, 0.25, 0.625, 0.5, 0.625, 0.5, 0.625, 0.5, 0.625, 0.5, 0.625, 0.75, 0.625, 0.75, 0.625, 0.75, 0.625, 0.75, 0.625, 1.0, 0.625, 1.0, 0.125, 0.5, 0.375, 0.5, 0.375, 0.75, 0.125, 0.75, 0.625, 0.5, 0.875, 0.5, 0.875, 0.75, 0.625, 0.75, 0.375, 0.75, 0.3856, 0.75, 0.3856, 1.0, 0.375, 1.0, 0.3856, 0.75, 0.391, 0.75, 0.391, 1.0, 0.3856, 1.0, 0.391, 0.75, 0.3963, 0.75, 0.3963, 1.0, 0.391, 1.0, 0.3963, 0.75, 0.4016, 0.75, 0.4016, 1.0, 0.3963, 1.0, 0.4016, 0.75, 0.4069, 0.75, 0.4069, 1.0, 0.4016, 1.0, 0.4069, 0.75, 0.4122, 0.75, 0.4122, 1.0, 0.4069, 1.0, 0.4122, 0.75, 0.4176, 0.75, 0.4176, 1.0, 0.4122, 1.0, 0.4176, 0.75, 0.4229, 0.75, 0.4229, 1.0, 0.4176, 1.0, 0.4229, 0.75, 0.4282, 0.75, 0.4282, 1.0, 0.4229, 1.0, 0.4282, 0.75, 0.4335, 0.75, 0.4335, 1.0, 0.4282, 1.0, 0.4335, 0.75, 0.4388, 0.75, 0.4388, 1.0, 0.4335, 1.0, 0.4388, 0.75, 0.4441, 0.75, 0.4441, 1.0, 0.4388, 1.0, 0.4441, 0.75, 0.4495, 0.75, 0.4495, 1.0, 0.4441, 1.0, 0.4495, 0.75, 0.4548, 0.75, 0.4548, 1.0, 0.4495, 1.0, 0.4548, 0.75, 0.4601, 0.75, 0.4601, 1.0, 0.4548, 1.0, 0.4601, 0.75, 0.4654, 0.75, 0.4654, 1.0, 0.4601, 1.0, 0.4654, 0.75, 0.4707, 0.75, 0.4707, 1.0, 0.4654, 1.0, 0.4707, 0.75, 0.4761, 0.75, 0.4761, 1.0, 0.4707, 1.0, 0.4761, 0.75, 0.4814, 0.75, 0.4814, 1.0, 0.4761, 1.0, 0.4814, 0.75, 0.4867, 0.75, 0.4867, 1.0, 0.4814, 1.0, 0.4867, 0.75, 0.492, 0.75, 0.492, 1.0, 0.4867, 1.0, 0.492, 0.75, 0.4973, 0.75, 0.4973, 1.0, 0.492, 1.0, 0.4973, 0.75, 0.5027, 0.75, 0.5027, 1.0, 0.4973, 1.0, 0.5027, 0.75, 0.508, 0.75, 0.508, 1.0, 0.5027, 1.0, 0.508, 0.75, 0.5133, 0.75, 0.5133, 1.0, 0.508, 1.0, 0.5133, 0.75, 0.5186, 0.75, 0.5186, 1.0, 0.5133, 1.0, 0.5186, 0.75, 0.5239, 0.75, 0.5239, 1.0, 0.5186, 1.0, 0.5239, 0.75, 0.5293, 0.75, 0.5293, 1.0, 0.5239, 1.0, 0.5293, 0.75, 0.5346, 0.75, 0.5346, 1.0, 0.5293, 1.0, 0.5346, 0.75, 0.5399, 0.75, 0.5399, 1.0, 0.5346, 1.0, 0.5399, 0.75, 0.5452, 0.75, 0.5452, 1.0, 0.5399, 1.0, 0.5452, 0.75, 0.5505, 0.75, 0.5505, 1.0, 0.5452, 1.0, 0.5505, 0.75, 0.5559, 0.75, 0.5559, 1.0, 0.5505, 1.0, 0.5559, 0.75, 0.5612, 0.75, 0.5612, 1.0, 0.5559, 1.0, 0.5612, 0.75, 0.5665, 0.75, 0.5665, 1.0, 0.5612, 1.0, 0.5665, 0.75, 0.5718, 0.75, 0.5718, 1.0, 0.5665, 1.0, 0.5718, 0.75, 0.5771, 0.75, 0.5771, 1.0, 0.5718, 1.0, 0.5771, 0.75, 0.5824, 0.75, 0.5824, 1.0, 0.5771, 1.0, 0.5824, 0.75, 0.5878, 0.75, 0.5878, 1.0, 0.5824, 1.0, 0.5878, 0.75, 0.5931, 0.75, 0.5931, 1.0, 0.5878, 1.0, 0.5931, 0.75, 0.5984, 0.75, 0.5984, 1.0, 0.5931, 1.0, 0.5984, 0.75, 0.6037, 0.75, 0.6037, 1.0, 0.5984, 1.0, 0.6037, 0.75, 0.609, 0.75, 0.609, 1.0, 0.6037, 1.0, 0.609, 0.75, 0.6144, 0.75, 0.6144, 1.0, 0.609, 1.0, 0.6144, 0.75, 0.6197, 0.75, 0.6197, 1.0, 0.6144, 1.0, 0.6197, 0.75, 0.625, 0.75, 0.625, 1.0, 0.6197, 1.0, 0.375, 0.5, 0.3856, 0.5, 0.3856, 0.75, 0.375, 0.75, 0.3856, 0.5, 0.391, 0.5, 0.391, 0.75, 0.3856, 0.75, 0.391, 0.5, 0.3963, 0.5, 0.3963, 0.75, 0.391, 0.75, 0.3963, 0.5, 0.4016, 0.5, 0.4016, 0.75, 0.3963, 0.75, 0.4016, 0.5, 0.4069, 0.5, 0.4069, 0.75, 0.4016, 0.75, 0.4069, 0.5, 0.4122, 0.5, 0.4122, 0.75, 0.4069, 0.75, 0.4122, 0.5, 0.4176, 0.5, 0.4176, 0.75, 0.4122, 0.75, 0.4176, 0.5, 0.4229, 0.5, 0.4229, 0.75, 0.4176, 0.75, 0.4229, 0.5, 0.4282, 0.5, 0.4282, 0.75, 0.4229, 0.75, 0.4282, 0.5, 0.4335, 0.5, 0.4335, 0.75, 0.4282, 0.75, 0.4335, 0.5, 0.4388, 0.5, 0.4388, 0.75, 0.4335, 0.75, 0.4388, 0.5, 0.4441, 0.5, 0.4441, 0.75, 0.4388, 0.75, 0.4441, 0.5, 0.4495, 0.5, 0.4495, 0.75, 0.4441, 0.75, 0.4495, 0.5, 0.4548, 0.5, 0.4548, 0.75, 0.4495, 0.75, 0.4548, 0.5, 0.4601, 0.5, 0.4601, 0.75, 0.4548, 0.75, 0.4601, 0.5, 0.4654, 0.5, 0.4654, 0.75, 0.4601, 0.75, 0.4654, 0.5, 0.4707, 0.5, 0.4707, 0.75, 0.4654, 0.75, 0.4707, 0.5, 0.4761, 0.5, 0.4761, 0.75, 0.4707, 0.75, 0.4761, 0.5, 0.4814, 0.5, 0.4814, 0.75, 0.4761, 0.75, 0.4814, 0.5, 0.4867, 0.5, 0.4867, 0.75, 0.4814, 0.75, 0.4867, 0.5, 0.492, 0.5, 0.492, 0.75, 0.4867, 0.75, 0.492, 0.5, 0.4973, 0.5, 0.4973, 0.75, 0.492, 0.75, 0.4973, 0.5, 0.5027, 0.5, 0.5027, 0.75, 0.4973, 0.75, 0.5027, 0.5, 0.508, 0.5, 0.508, 0.75, 0.5027, 0.75, 0.508, 0.5, 0.5133, 0.5, 0.5133, 0.75, 0.508, 0.75, 0.5133, 0.5, 0.5186, 0.5, 0.5186, 0.75, 0.5133, 0.75, 0.5186, 0.5, 0.5239, 0.5, 0.5239, 0.75, 0.5186, 0.75, 0.5239, 0.5, 0.5293, 0.5, 0.5293, 0.75, 0.5239, 0.75, 0.5293, 0.5, 0.5346, 0.5, 0.5346, 0.75, 0.5293, 0.75, 0.5346, 0.5, 0.5399, 0.5, 0.5399, 0.75, 0.5346, 0.75, 0.5399, 0.5, 0.5452, 0.5, 0.5452, 0.75, 0.5399, 0.75, 0.5452, 0.5, 0.5505, 0.5, 0.5505, 0.75, 0.5452, 0.75, 0.5505, 0.5, 0.5559, 0.5, 0.5559, 0.75, 0.5505, 0.75, 0.5559, 0.5, 0.5612, 0.5, 0.5612, 0.75, 0.5559, 0.75, 0.5612, 0.5, 0.5665, 0.5, 0.5665, 0.75, 0.5612, 0.75, 0.5665, 0.5, 0.5718, 0.5, 0.5718, 0.75, 0.5665, 0.75, 0.5718, 0.5, 0.5771, 0.5, 0.5771, 0.75, 0.5718, 0.75, 0.5771, 0.5, 0.5824, 0.5, 0.5824, 0.75, 0.5771, 0.75, 0.5824, 0.5, 0.5878, 0.5, 0.5878, 0.75, 0.5824, 0.75, 0.5878, 0.5, 0.5931, 0.5, 0.5931, 0.75, 0.5878, 0.75, 0.5931, 0.5, 0.5984, 0.5, 0.5984, 0.75, 0.5931, 0.75, 0.5984, 0.5, 0.6037, 0.5, 0.6037, 0.75, 0.5984, 0.75, 0.6037, 0.5, 0.609, 0.5, 0.609, 0.75, 0.6037, 0.75, 0.609, 0.5, 0.6144, 0.5, 0.6144, 0.75, 0.609, 0.75, 0.6144, 0.5, 0.6197, 0.5, 0.6197, 0.75, 0.6144, 0.75, 0.6197, 0.5, 0.625, 0.5, 0.625, 0.75, 0.6197, 0.75, 0.375, 0.25, 0.3856, 0.25, 0.3856, 0.5, 0.375, 0.5, 0.3856, 0.25, 0.391, 0.25, 0.391, 0.5, 0.3856, 0.5, 0.391, 0.25, 0.3963, 0.25, 0.3963, 0.5, 0.391, 0.5, 0.3963, 0.25, 0.4016, 0.25, 0.4016, 0.5, 0.3963, 0.5, 0.4016, 0.25, 0.4069, 0.25, 0.4069, 0.5, 0.4016, 0.5, 0.4069, 0.25, 0.4122, 0.25, 0.4122, 0.5, 0.4069, 0.5, 0.4122, 0.25, 0.4176, 0.25, 0.4176, 0.5, 0.4122, 0.5, 0.4176, 0.25, 0.4229, 0.25, 0.4229, 0.5, 0.4176, 0.5, 0.4229, 0.25, 0.4282, 0.25, 0.4282, 0.5, 0.4229, 0.5, 0.4282, 0.25, 0.4335, 0.25, 0.4335, 0.5, 0.4282, 0.5, 0.4335, 0.25, 0.4388, 0.25, 0.4388, 0.5, 0.4335, 0.5, 0.4388, 0.25, 0.4441, 0.25, 0.4441, 0.5, 0.4388, 0.5, 0.4441, 0.25, 0.4495, 0.25, 0.4495, 0.5, 0.4441, 0.5, 0.4495, 0.25, 0.4548, 0.25, 0.4548, 0.5, 0.4495, 0.5, 0.4548, 0.25, 0.4601, 0.25, 0.4601, 0.5, 0.4548, 0.5, 0.4601, 0.25, 0.4654, 0.25, 0.4654, 0.5, 0.4601, 0.5, 0.4654, 0.25, 0.4707, 0.25, 0.4707, 0.5, 0.4654, 0.5, 0.4707, 0.25, 0.4761, 0.25, 0.4761, 0.5, 0.4707, 0.5, 0.4761, 0.25, 0.4814, 0.25, 0.4814, 0.5, 0.4761, 0.5, 0.4814, 0.25, 0.4867, 0.25, 0.4867, 0.5, 0.4814, 0.5, 0.4867, 0.25, 0.492, 0.25, 0.492, 0.5, 0.4867, 0.5, 0.492, 0.25, 0.4973, 0.25, 0.4973, 0.5, 0.492, 0.5, 0.4973, 0.25, 0.5027, 0.25, 0.5027, 0.5, 0.4973, 0.5, 0.5027, 0.25, 0.508, 0.25, 0.508, 0.5, 0.5027, 0.5, 0.508, 0.25, 0.5133, 0.25, 0.5133, 0.5, 0.508, 0.5, 0.5133, 0.25, 0.5186, 0.25, 0.5186, 0.5, 0.5133, 0.5, 0.5186, 0.25, 0.5239, 0.25, 0.5239, 0.5, 0.5186, 0.5, 0.5239, 0.25, 0.5293, 0.25, 0.5293, 0.5, 0.5239, 0.5, 0.5293, 0.25, 0.5346, 0.25, 0.5346, 0.5, 0.5293, 0.5, 0.5346, 0.25, 0.5399, 0.25, 0.5399, 0.5, 0.5346, 0.5, 0.5399, 0.25, 0.5452, 0.25, 0.5452, 0.5, 0.5399, 0.5, 0.5452, 0.25, 0.5505, 0.25, 0.5505, 0.5, 0.5452, 0.5, 0.5505, 0.25, 0.5559, 0.25, 0.5559, 0.5, 0.5505, 0.5, 0.5559, 0.25, 0.5612, 0.25, 0.5612, 0.5, 0.5559, 0.5, 0.5612, 0.25, 0.5665, 0.25, 0.5665, 0.5, 0.5612, 0.5, 0.5665, 0.25, 0.5718, 0.25, 0.5718, 0.5, 0.5665, 0.5, 0.5718, 0.25, 0.5771, 0.25, 0.5771, 0.5, 0.5718, 0.5, 0.5771, 0.25, 0.5824, 0.25, 0.5824, 0.5, 0.5771, 0.5, 0.5824, 0.25, 0.5878, 0.25, 0.5878, 0.5, 0.5824, 0.5, 0.5878, 0.25, 0.5931, 0.25, 0.5931, 0.5, 0.5878, 0.5, 0.5931, 0.25, 0.5984, 0.25, 0.5984, 0.5, 0.5931, 0.5, 0.5984, 0.25, 0.6037, 0.25, 0.6037, 0.5, 0.5984, 0.5, 0.6037, 0.25, 0.609, 0.25, 0.609, 0.5, 0.6037, 0.5, 0.609, 0.25, 0.6144, 0.25, 0.6144, 0.5, 0.609, 0.5, 0.6144, 0.25, 0.6197, 0.25, 0.6197, 0.5, 0.6144, 0.5, 0.6197, 0.25, 0.625, 0.25, 0.625, 0.5, 0.6197, 0.5, 0.375, 0.0, 0.3856, 0.0, 0.3856, 0.25, 0.375, 0.25, 0.3856, 0.0, 0.391, 0.0, 0.391, 0.25, 0.3856, 0.25, 0.391, 0.0, 0.3963, 0.0, 0.3963, 0.25, 0.391, 0.25, 0.3963, 0.0, 0.4016, 0.0, 0.4016, 0.25, 0.3963, 0.25, 0.4016, 0.0, 0.4069, 0.0, 0.4069, 0.25, 0.4016, 0.25, 0.4069, 0.0, 0.4122, 0.0, 0.4122, 0.25, 0.4069, 0.25, 0.4122, 0.0, 0.4176, 0.0, 0.4176, 0.25, 0.4122, 0.25, 0.4176, 0.0, 0.4229, 0.0, 0.4229, 0.25, 0.4176, 0.25, 0.4229, 0.0, 0.4282, 0.0, 0.4282, 0.25, 0.4229, 0.25, 0.4282, 0.0, 0.4335, 0.0, 0.4335, 0.25, 0.4282, 0.25, 0.4335, 0.0, 0.4388, 0.0, 0.4388, 0.25, 0.4335, 0.25, 0.4388, 0.0, 0.4441, 0.0, 0.4441, 0.25, 0.4388, 0.25, 0.4441, 0.0, 0.4495, 0.0, 0.4495, 0.25, 0.4441, 0.25, 0.4495, 0.0, 0.4548, 0.0, 0.4548, 0.25, 0.4495, 0.25, 0.4548, 0.0, 0.4601, 0.0, 0.4601, 0.25, 0.4548, 0.25, 0.4601, 0.0, 0.4654, 0.0, 0.4654, 0.25, 0.4601, 0.25, 0.4654, 0.0, 0.4707, 0.0, 0.4707, 0.25, 0.4654, 0.25, 0.4707, 0.0, 0.4761, 0.0, 0.4761, 0.25, 0.4707, 0.25, 0.4761, 0.0, 0.4814, 0.0, 0.4814, 0.25, 0.4761, 0.25, 0.4814, 0.0, 0.4867, 0.0, 0.4867, 0.25, 0.4814, 0.25, 0.4867, 0.0, 0.492, 0.0, 0.492, 0.25, 0.4867, 0.25, 0.492, 0.0, 0.4973, 0.0, 0.4973, 0.25, 0.492, 0.25, 0.4973, 0.0, 0.5027, 0.0, 0.5027, 0.25, 0.4973, 0.25, 0.5027, 0.0, 0.508, 0.0, 0.508, 0.25, 0.5027, 0.25, 0.508, 0.0, 0.5133, 0.0, 0.5133, 0.25, 0.508, 0.25, 0.5133, 0.0, 0.5186, 0.0, 0.5186, 0.25, 0.5133, 0.25, 0.5186, 0.0, 0.5239, 0.0, 0.5239, 0.25, 0.5186, 0.25, 0.5239, 0.0, 0.5293, 0.0, 0.5293, 0.25, 0.5239, 0.25, 0.5293, 0.0, 0.5346, 0.0, 0.5346, 0.25, 0.5293, 0.25, 0.5346, 0.0, 0.5399, 0.0, 0.5399, 0.25, 0.5346, 0.25, 0.5399, 0.0, 0.5452, 0.0, 0.5452, 0.25, 0.5399, 0.25, 0.5452, 0.0, 0.5505, 0.0, 0.5505, 0.25, 0.5452, 0.25, 0.5505, 0.0, 0.5559, 0.0, 0.5559, 0.25, 0.5505, 0.25, 0.5559, 0.0, 0.5612, 0.0, 0.5612, 0.25, 0.5559, 0.25, 0.5612, 0.0, 0.5665, 0.0, 0.5665, 0.25, 0.5612, 0.25, 0.5665, 0.0, 0.5718, 0.0, 0.5718, 0.25, 0.5665, 0.25, 0.5718, 0.0, 0.5771, 0.0, 0.5771, 0.25, 0.5718, 0.25, 0.5771, 0.0, 0.5824, 0.0, 0.5824, 0.25, 0.5771, 0.25, 0.5824, 0.0, 0.5878, 0.0, 0.5878, 0.25, 0.5824, 0.25, 0.5878, 0.0, 0.5931, 0.0, 0.5931, 0.25, 0.5878, 0.25, 0.5931, 0.0, 0.5984, 0.0, 0.5984, 0.25, 0.5931, 0.25, 0.5984, 0.0, 0.6037, 0.0, 0.6037, 0.25, 0.5984, 0.25, 0.6037, 0.0, 0.609, 0.0, 0.609, 0.25, 0.6037, 0.25, 0.609, 0.0, 0.6144, 0.0, 0.6144, 0.25, 0.609, 0.25, 0.6144, 0.0, 0.6197, 0.0, 0.6197, 0.25, 0.6144, 0.25, 0.6197, 0.0, 0.625, 0.0, 0.625, 0.25, 0.6197, 0.25])
me_cube_001.use_remesh_fix_poles = True
me_cube_001.use_remesh_preserve_attributes = False
me_cube_001.use_mirror_vertex_groups = False
me_cube_001.update()

# ---- objects
ob_cube = bpy.data.objects.new('Cube', me_cube)
ob_camera = bpy.data.objects.new('Camera', cam_camera)
ob_cylinder = bpy.data.objects.new('Cylinder', me_cylinder)
ob_cube_001 = bpy.data.objects.new('Cube.001', me_cube_001)

# ---- transforms, parenting, visibility, modifiers, constraints
ob_cube.location = (0.0, 0.0, 1.055)
ob_cube.scale = (1.317, 2.022, 1.0)
ob_cube.lock_rotations_4d = False
ob_cube.empty_display_type = 'ARROWS'
ob_cube.lineart.crease_threshold = 0.0
ob_camera.location = (7.359, -6.926, 4.958)
ob_camera.rotation_euler = (1.109, 0.0, 0.8149)
ob_camera.lock_rotations_4d = False
ob_camera.empty_display_type = 'ARROWS'
ob_camera.color = (0.0, 0.0, 0.0, 0.0)
ob_camera.display_type = 'WIRE'
ob_camera.lineart.crease_threshold = 0.0
ob_cylinder.location = (0.0, 0.0, 0.0)
ob_cylinder.scale = (3.856, 3.856, 0.1281)
ob_cylinder.lineart.crease_threshold = 0.0
_m = ob_cylinder.modifiers.new('Subdivision', 'SUBSURF')
_m.uv_smooth = 'PRESERVE_CORNERS'
_m.levels = 6
_m.render_levels = 6
ob_cube_001.location = (-0.03359, 2.077, 2.153)
ob_cube_001.scale = (0.9597, 0.02201, 2.139)
ob_cube_001.lineart.crease_threshold = 0.0

# ---- collection membership
col_collection.objects.link(ob_cube)
col_collection.objects.link(ob_camera)
col_collection.objects.link(ob_cylinder)
col_collection.objects.link(ob_cube_001)

# ---- scene / render settings (as saved in the file)
scene.camera = ob_camera
scene.frame_start = 1; scene.frame_end = 250; scene.frame_set(0)
scene.render.engine = 'CYCLES'
scene.cycles.use_denoising = False
scene.cycles.samples = 128
scene.cycles.sampling_pattern = 'TABULATED_SOBOL'
scene.cycles.use_adaptive_sampling = False
scene.cycles.use_light_tree = False
scene.view_settings.view_transform = 'Filmic'
bpy.context.view_layer.update()

# ---- added for rendering (the .blend has no usable light): sun
light_auto_sun = bpy.data.lights.new('AutoSun', 'SUN')
light_auto_sun.energy = 3.0
light_auto_sun.angle = 0.0523599
ob_auto_sun = bpy.data.objects.new('AutoSun', light_auto_sun)
scene.collection.objects.link(ob_auto_sun)
ob_auto_sun.rotation_euler = (0.872665, 0.174533, 0.523599)
bpy.context.view_layer.update()
